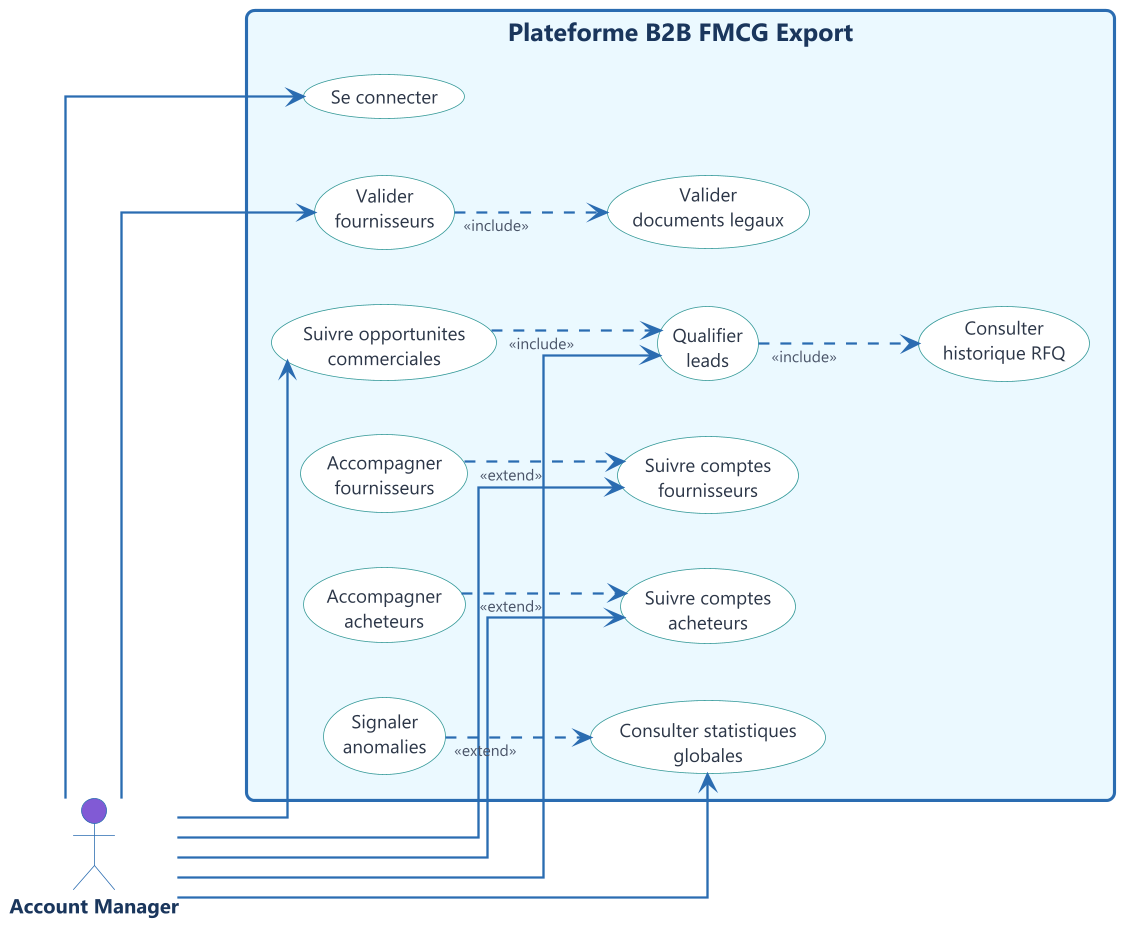

The diagram above was rendered by PlantUML. Its source (embedded in the PNG):
@startuml
!include ../common/style.puml

skinparam rectangle {
  BorderColor #2B6CB0
  BorderThickness 2
  BackgroundColor #EBF8FF
  FontColor #1A365D
  FontSize 16
  FontStyle bold
}

left to right direction

actor "Account Manager" as AM #805AD5

rectangle "Plateforme B2B FMCG Export" {
  usecase (Se connecter) as UC_Login
  usecase (Suivre comptes\nfournisseurs) as UC_Suppliers
  usecase (Suivre comptes\nacheteurs) as UC_Buyers
  usecase (Valider\nfournisseurs) as UC_ValidateSupplier
  usecase (Valider\ndocuments legaux) as UC_ValidateDocs
  usecase (Qualifier\nleads) as UC_Qualify
  usecase (Suivre opportunites\ncommerciales) as UC_Opportunities
  usecase (Accompagner\nfournisseurs) as UC_SupportSuppliers
  usecase (Accompagner\nacheteurs) as UC_SupportBuyers
  usecase (Consulter statistiques\nglobales) as UC_Analytics
  usecase (Consulter\nhistorique RFQ) as UC_RFQHistory
  usecase (Signaler\nanomalies) as UC_Flag
}

AM --> UC_Login
AM --> UC_Suppliers
AM --> UC_Buyers
AM --> UC_ValidateSupplier
AM --> UC_Qualify
AM --> UC_Opportunities
AM --> UC_Analytics

UC_ValidateSupplier ..> UC_ValidateDocs : <<include>>
UC_Qualify ..> UC_RFQHistory : <<include>>
UC_Opportunities ..> UC_Qualify : <<include>>

UC_SupportSuppliers ..> UC_Suppliers : <<extend>>
UC_SupportBuyers ..> UC_Buyers : <<extend>>
UC_Flag ..> UC_Analytics : <<extend>>

@enduml